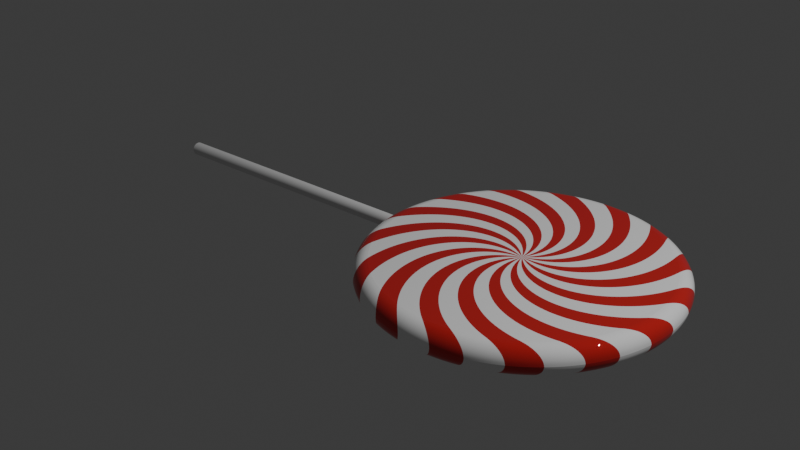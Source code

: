 # Source: Lollipop.blend  (saved by Blender 4.3.34; exported with 4.5.12 LTS)
import bpy
from mathutils import Matrix  # noqa: F401  (used for matrix-valued properties, if any)

bpy.ops.wm.read_factory_settings(use_empty=True)
scene = bpy.context.scene
scene.name = 'Scene'

# ---- collections
col_collection = bpy.data.collections.new('Collection'); scene.collection.children.link(col_collection)

# ---- materials (node trees are filled in below, after node groups)
mat_lollipop = bpy.data.materials.new('Lollipop')

# ---- material node trees
mat_lollipop.use_nodes = True; mat_lollipop.node_tree.nodes.clear()
_N = mat_lollipop.node_tree.nodes; _L = mat_lollipop.node_tree.links
n0 = _N.new('ShaderNodeBsdfPrincipled'); n0.name = 'Principled BSDF'; n0.location = (415, 308)
n0.inputs[2].default_value = 0.0
n1 = _N.new('ShaderNodeOutputMaterial'); n1.name = 'Material Output'; n1.location = (705, 308)
n2 = _N.new('ShaderNodeTexGradient'); n2.name = 'Gradient Texture'; n2.location = (-527, 289)
n2.gradient_type = 'RADIAL'
n3 = _N.new('ShaderNodeValToRGB'); n3.name = 'Color Ramp'; n3.location = (74, 293)
n3.color_ramp.interpolation = 'CONSTANT'
while len(n3.color_ramp.elements) > 1: n3.color_ramp.elements.remove(n3.color_ramp.elements[-1])
n3.color_ramp.elements[0].position = 0.0; n3.color_ramp.elements[0].color = (0.604, 0.02197, 0.02424, 1.0)
_e = n3.color_ramp.elements.new(0.48); _e.color = (1.0, 1.0, 1.0, 1.0)
n4 = _N.new('ShaderNodeMapping'); n4.name = 'Mapping'; n4.location = (-750, 259)
n5 = _N.new('ShaderNodeTexCoord'); n5.name = 'Texture Coordinate'; n5.location = (-1049, 238)
n6 = _N.new('ShaderNodeMath'); n6.name = 'Math'; n6.location = (-151, 219)
n6.operation = 'FRACT'
n7 = _N.new('ShaderNodeMath'); n7.name = 'Math.001'; n7.location = (-330, 255)
n7.operation = 'MULTIPLY'
n7.inputs[1].default_value = 15.0
n8 = _N.new('ShaderNodeTexGradient'); n8.name = 'Gradient Texture.001'; n8.location = (-554, -99)
n8.gradient_type = 'SPHERICAL'
n9 = _N.new('ShaderNodeMapping'); n9.name = 'Mapping.001'; n9.location = (-777, -129)
n10 = _N.new('ShaderNodeCombineXYZ'); n10.name = 'Combine XYZ'; n10.location = (-133, -97)
n11 = _N.new('ShaderNodeMath'); n11.name = 'Math.002'; n11.location = (-339, -97)
n11.operation = 'MULTIPLY'
n11.inputs[1].default_value = 1.4
_L.new(n0.outputs[0], n1.inputs[0])
_L.new(n6.outputs[0], n3.inputs[0])
_L.new(n3.outputs[0], n0.inputs[0])
_L.new(n4.outputs[0], n2.inputs[0])
_L.new(n5.outputs[3], n4.inputs[0])
_L.new(n7.outputs[0], n6.inputs[0])
_L.new(n2.outputs[0], n7.inputs[0])
_L.new(n9.outputs[0], n8.inputs[0])
_L.new(n5.outputs[3], n9.inputs[0])
_L.new(n10.outputs[0], n4.inputs[2])
_L.new(n11.outputs[0], n10.inputs[2])
_L.new(n8.outputs[0], n11.inputs[0])
n1.is_active_output = True

# ---- world
world_world = bpy.data.worlds.new('World'); scene.world = world_world
world_world.use_nodes = True; world_world.node_tree.nodes.clear()
_N = world_world.node_tree.nodes; _L = world_world.node_tree.links
n0 = _N.new('ShaderNodeOutputWorld'); n0.name = 'World Output'; n0.location = (300, 300)
n1 = _N.new('ShaderNodeBackground'); n1.name = 'Background'; n1.location = (10, 300)
n1.inputs[0].default_value = (0.05088, 0.05088, 0.05088, 1.0)
_L.new(n1.outputs[0], n0.inputs[0])
n0.is_active_output = True
world_world.color = (0.05088, 0.05088, 0.05088)
world_world.sun_shadow_jitter_overblur = 0.0

# ---- lights
light_light = bpy.data.lights.new('Light', 'POINT')
light_light.energy = 1000.0
light_light.shadow_soft_size = 0.1

# ---- meshes
me_cylinder = bpy.data.meshes.new('Cylinder')
me_cylinder.from_pydata([(0.0, 1.0, -0.09353), (0.0, 1.0, 0.09353), (0.1951, 0.9808, -0.09353), (0.1951, 0.9808, 0.09353), (0.3827, 0.9239, -0.09353), (0.3827, 0.9239, 0.09353), (0.5556, 0.8315, -0.09353), (0.5556, 0.8315, 0.09353), (0.7071, 0.7071, -0.09353), (0.7071, 0.7071, 0.09353), (0.8315, 0.5556, -0.09353), (0.8315, 0.5556, 0.09353), (0.9239, 0.3827, -0.09353), (0.9239, 0.3827, 0.09353), (0.9808, 0.1951, -0.09353), (0.9808, 0.1951, 0.09353), (1.0, 0.0, -0.09353), (1.0, 0.0, 0.09353), (0.9808, -0.1951, -0.09353), (0.9808, -0.1951, 0.09353), (0.9239, -0.3827, -0.09353), (0.9239, -0.3827, 0.09353), (0.8315, -0.5556, -0.09353), (0.8315, -0.5556, 0.09353), (0.7071, -0.7071, -0.09353), (0.7071, -0.7071, 0.09353), (0.5556, -0.8315, -0.09353), (0.5556, -0.8315, 0.09353), (0.3827, -0.9239, -0.09353), (0.3827, -0.9239, 0.09353), (0.1951, -0.9808, -0.09353), (0.1951, -0.9808, 0.09353), (0.0, -1.0, -0.09353), (0.0, -1.0, 0.09353), (-0.1951, -0.9808, -0.09353), (-0.1951, -0.9808, 0.09353), (-0.3827, -0.9239, -0.09353), (-0.3827, -0.9239, 0.09353), (-0.5556, -0.8315, -0.09353), (-0.5556, -0.8315, 0.09353), (-0.7071, -0.7071, -0.09353), (-0.7071, -0.7071, 0.09353), (-0.8315, -0.5556, -0.09353), (-0.8315, -0.5556, 0.09353), (-0.9239, -0.3827, -0.09353), (-0.9239, -0.3827, 0.09353), (-0.9808, -0.1951, -0.09353), (-0.9808, -0.1951, 0.09353), (-1.0, 0.0, -0.09353), (-1.0, 0.0, 0.09353), (-0.9808, 0.1951, -0.09353), (-0.9808, 0.1951, 0.09353), (-0.9239, 0.3827, -0.09353), (-0.9239, 0.3827, 0.09353), (-0.8315, 0.5556, -0.09353), (-0.8315, 0.5556, 0.09353), (-0.7071, 0.7071, -0.09353), (-0.7071, 0.7071, 0.09353), (-0.5556, 0.8315, -0.09353), (-0.5556, 0.8315, 0.09353), (-0.3827, 0.9239, -0.09353), (-0.3827, 0.9239, 0.09353), (-0.1951, 0.9808, -0.09353), (-0.1951, 0.9808, 0.09353)], [], [(0, 1, 3, 2), (2, 3, 5, 4), (4, 5, 7, 6), (6, 7, 9, 8), (8, 9, 11, 10), (10, 11, 13, 12), (12, 13, 15, 14), (14, 15, 17, 16), (16, 17, 19, 18), (18, 19, 21, 20), (20, 21, 23, 22), (22, 23, 25, 24), (24, 25, 27, 26), (26, 27, 29, 28), (28, 29, 31, 30), (30, 31, 33, 32), (32, 33, 35, 34), (34, 35, 37, 36), (36, 37, 39, 38), (38, 39, 41, 40), (40, 41, 43, 42), (42, 43, 45, 44), (44, 45, 47, 46), (46, 47, 49, 48), (48, 49, 51, 50), (50, 51, 53, 52), (52, 53, 55, 54), (54, 55, 57, 56), (56, 57, 59, 58), (58, 59, 61, 60), (3, 1, 63, 61, 59, 57, 55, 53, 51, 49, 47, 45, 43, 41, 39, 37, 35, 33, 31, 29, 27, 25, 23, 21, 19, 17, 15, 13, 11, 9, 7, 5), (60, 61, 63, 62), (62, 63, 1, 0), (0, 2, 4, 6, 8, 10, 12, 14, 16, 18, 20, 22, 24, 26, 28, 30, 32, 34, 36, 38, 40, 42, 44, 46, 48, 50, 52, 54, 56, 58, 60, 62)])
_k = {(0, 2): 1.0, (1, 3): 1.0, (2, 4): 1.0, (3, 5): 1.0, (4, 6): 1.0, (5, 7): 1.0, (6, 8): 1.0, (7, 9): 1.0, (8, 10): 1.0, (9, 11): 1.0, (10, 12): 1.0, (11, 13): 1.0, (12, 14): 1.0, (13, 15): 1.0, (14, 16): 1.0, (15, 17): 1.0, (16, 18): 1.0, (17, 19): 1.0, (18, 20): 1.0, (19, 21): 1.0, (20, 22): 1.0, (21, 23): 1.0, (22, 24): 1.0, (23, 25): 1.0, (24, 26): 1.0, (25, 27): 1.0, (26, 28): 1.0, (27, 29): 1.0, (28, 30): 1.0, (29, 31): 1.0, (30, 32): 1.0, (31, 33): 1.0, (32, 34): 1.0, (33, 35): 1.0, (34, 36): 1.0, (35, 37): 1.0, (36, 38): 1.0, (37, 39): 1.0, (38, 40): 1.0, (39, 41): 1.0, (40, 42): 1.0, (41, 43): 1.0, (42, 44): 1.0, (43, 45): 1.0, (44, 46): 1.0, (45, 47): 1.0, (46, 48): 1.0, (47, 49): 1.0, (48, 50): 1.0, (49, 51): 1.0, (50, 52): 1.0, (51, 53): 1.0, (52, 54): 1.0, (53, 55): 1.0, (54, 56): 1.0, (55, 57): 1.0, (56, 58): 1.0, (57, 59): 1.0, (58, 60): 1.0, (59, 61): 1.0, (60, 62): 1.0, (61, 63): 1.0, (0, 62): 1.0, (1, 63): 1.0}
me_cylinder.attributes.new('crease_edge', 'FLOAT', 'EDGE').data.foreach_set('value', [_k.get((min(e.vertices), max(e.vertices)), 0.0) for e in me_cylinder.edges])
_uv = me_cylinder.uv_layers.new(name='UVMap')
_uv.uv.foreach_set('vector', [1.0, 0.5, 1.0, 1.0, 0.9688, 1.0, 0.9688, 0.5, 0.9688, 0.5, 0.9688, 1.0, 0.9375, 1.0, 0.9375, 0.5, 0.9375, 0.5, 0.9375, 1.0, 0.9062, 1.0, 0.9062, 0.5, 0.9062, 0.5, 0.9062, 1.0, 0.875, 1.0, 0.875, 0.5, 0.875, 0.5, 0.875, 1.0, 0.8438, 1.0, 0.8438, 0.5, 0.8438, 0.5, 0.8438, 1.0, 0.8125, 1.0, 0.8125, 0.5, 0.8125, 0.5, 0.8125, 1.0, 0.7812, 1.0, 0.7812, 0.5, 0.7812, 0.5, 0.7812, 1.0, 0.75, 1.0, 0.75, 0.5, 0.75, 0.5, 0.75, 1.0, 0.7188, 1.0, 0.7188, 0.5, 0.7188, 0.5, 0.7188, 1.0, 0.6875, 1.0, 0.6875, 0.5, 0.6875, 0.5, 0.6875, 1.0, 0.6562, 1.0, 0.6562, 0.5, 0.6562, 0.5, 0.6562, 1.0, 0.625, 1.0, 0.625, 0.5, 0.625, 0.5, 0.625, 1.0, 0.5938, 1.0, 0.5938, 0.5, 0.5938, 0.5, 0.5938, 1.0, 0.5625, 1.0, 0.5625, 0.5, 0.5625, 0.5, 0.5625, 1.0, 0.5312, 1.0, 0.5312, 0.5, 0.5312, 0.5, 0.5312, 1.0, 0.5, 1.0, 0.5, 0.5, 0.5, 0.5, 0.5, 1.0, 0.4688, 1.0, 0.4688, 0.5, 0.4688, 0.5, 0.4688, 1.0, 0.4375, 1.0, 0.4375, 0.5, 0.4375, 0.5, 0.4375, 1.0, 0.4062, 1.0, 0.4062, 0.5, 0.4062, 0.5, 0.4062, 1.0, 0.375, 1.0, 0.375, 0.5, 0.375, 0.5, 0.375, 1.0, 0.3438, 1.0, 0.3438, 0.5, 0.3438, 0.5, 0.3438, 1.0, 0.3125, 1.0, 0.3125, 0.5, 0.3125, 0.5, 0.3125, 1.0, 0.2812, 1.0, 0.2812, 0.5, 0.2812, 0.5, 0.2812, 1.0, 0.25, 1.0, 0.25, 0.5, 0.25, 0.5, 0.25, 1.0, 0.2188, 1.0, 0.2188, 0.5, 0.2188, 0.5, 0.2188, 1.0, 0.1875, 1.0, 0.1875, 0.5, 0.1875, 0.5, 0.1875, 1.0, 0.1562, 1.0, 0.1562, 0.5, 0.1562, 0.5, 0.1562, 1.0, 0.125, 1.0, 0.125, 0.5, 0.125, 0.5, 0.125, 1.0, 0.09375, 1.0, 0.09375, 0.5, 0.09375, 0.5, 0.09375, 1.0, 0.0625, 1.0, 0.0625, 0.5, 0.2968, 0.4854, 0.25, 0.49, 0.2032, 0.4854, 0.1582, 0.4717, 0.1167, 0.4496, 0.08029, 0.4197, 0.05045, 0.3833, 0.02827, 0.3418, 0.01461, 0.2968, 0.01, 0.25, 0.01461, 0.2032, 0.02827, 0.1582, 0.05045, 0.1167, 0.08029, 0.08029, 0.1167, 0.05045, 0.1582, 0.02827, 0.2032, 0.01461, 0.25, 0.01, 0.2968, 0.01461, 0.3418, 0.02827, 0.3833, 0.05045, 0.4197, 0.08029, 0.4496, 0.1167, 0.4717, 0.1582, 0.4854, 0.2032, 0.49, 0.25, 0.4854, 0.2968, 0.4717, 0.3418, 0.4496, 0.3833, 0.4197, 0.4197, 0.3833, 0.4496, 0.3418, 0.4717, 0.0625, 0.5, 0.0625, 1.0, 0.03125, 1.0, 0.03125, 0.5, 0.03125, 0.5, 0.03125, 1.0, 0.0, 1.0, 0.0, 0.5, 0.75, 0.49, 0.7968, 0.4854, 0.8418, 0.4717, 0.8833, 0.4496, 0.9197, 0.4197, 0.9496, 0.3833, 0.9717, 0.3418, 0.9854, 0.2968, 0.99, 0.25, 0.9854, 0.2032, 0.9717, 0.1582, 0.9496, 0.1167, 0.9197, 0.08029, 0.8833, 0.05045, 0.8418, 0.02827, 0.7968, 0.01461, 0.75, 0.01, 0.7032, 0.01461, 0.6582, 0.02827, 0.6167, 0.05045, 0.5803, 0.08029, 0.5504, 0.1167, 0.5283, 0.1582, 0.5146, 0.2032, 0.51, 0.25, 0.5146, 0.2968, 0.5283, 0.3418, 0.5504, 0.3833, 0.5803, 0.4197, 0.6167, 0.4496, 0.6582, 0.4717, 0.7032, 0.4854])
me_cylinder.materials.append(mat_lollipop)
me_cylinder.update()
me_cylinder_001 = bpy.data.meshes.new('Cylinder.001')
me_cylinder_001.from_pydata([(-2.854, 0.04516, -7.391e-08), (-0.8964, 0.04516, 7.391e-08), (-2.854, 0.0443, -0.008811), (-0.8964, 0.0443, -0.008811), (-2.854, 0.04173, -0.01728), (-0.8964, 0.04173, -0.01728), (-2.854, 0.03755, -0.02509), (-0.8964, 0.03755, -0.02509), (-2.854, 0.03194, -0.03194), (-0.8964, 0.03194, -0.03194), (-2.854, 0.02509, -0.03755), (-0.8964, 0.02509, -0.03755), (-2.854, 0.01728, -0.04173), (-0.8964, 0.01728, -0.04173), (-2.854, 0.008811, -0.0443), (-0.8964, 0.008811, -0.0443), (-2.854, 0.0, -0.04516), (-0.8964, 0.0, -0.04516), (-2.854, -0.008811, -0.0443), (-0.8964, -0.008811, -0.0443), (-2.854, -0.01728, -0.04173), (-0.8964, -0.01728, -0.04173), (-2.854, -0.02509, -0.03755), (-0.8964, -0.02509, -0.03755), (-2.854, -0.03194, -0.03194), (-0.8964, -0.03194, -0.03194), (-2.854, -0.03755, -0.02509), (-0.8964, -0.03755, -0.02509), (-2.854, -0.04173, -0.01728), (-0.8964, -0.04173, -0.01728), (-2.854, -0.0443, -0.008811), (-0.8964, -0.0443, -0.008811), (-2.854, -0.04516, -7.391e-08), (-0.8964, -0.04516, 7.391e-08), (-2.854, -0.0443, 0.008811), (-0.8964, -0.0443, 0.008811), (-2.854, -0.04173, 0.01728), (-0.8964, -0.04173, 0.01728), (-2.854, -0.03755, 0.02509), (-0.8964, -0.03755, 0.02509), (-2.854, -0.03194, 0.03194), (-0.8964, -0.03194, 0.03194), (-2.854, -0.02509, 0.03755), (-0.8964, -0.02509, 0.03755), (-2.854, -0.01728, 0.04173), (-0.8964, -0.01728, 0.04173), (-2.854, -0.008811, 0.0443), (-0.8964, -0.008811, 0.0443), (-2.854, 0.0, 0.04516), (-0.8964, 0.0, 0.04516), (-2.854, 0.008811, 0.0443), (-0.8964, 0.008811, 0.0443), (-2.854, 0.01728, 0.04173), (-0.8964, 0.01728, 0.04173), (-2.854, 0.02509, 0.03755), (-0.8964, 0.02509, 0.03755), (-2.854, 0.03194, 0.03194), (-0.8964, 0.03194, 0.03194), (-2.854, 0.03755, 0.02509), (-0.8964, 0.03755, 0.02509), (-2.854, 0.04173, 0.01728), (-0.8964, 0.04173, 0.01728), (-2.854, 0.0443, 0.008811), (-0.8964, 0.0443, 0.008811)], [], [(0, 1, 3, 2), (2, 3, 5, 4), (4, 5, 7, 6), (6, 7, 9, 8), (8, 9, 11, 10), (10, 11, 13, 12), (12, 13, 15, 14), (14, 15, 17, 16), (16, 17, 19, 18), (18, 19, 21, 20), (20, 21, 23, 22), (22, 23, 25, 24), (24, 25, 27, 26), (26, 27, 29, 28), (28, 29, 31, 30), (30, 31, 33, 32), (32, 33, 35, 34), (34, 35, 37, 36), (36, 37, 39, 38), (38, 39, 41, 40), (40, 41, 43, 42), (42, 43, 45, 44), (44, 45, 47, 46), (46, 47, 49, 48), (48, 49, 51, 50), (50, 51, 53, 52), (52, 53, 55, 54), (54, 55, 57, 56), (56, 57, 59, 58), (58, 59, 61, 60), (3, 1, 63, 61, 59, 57, 55, 53, 51, 49, 47, 45, 43, 41, 39, 37, 35, 33, 31, 29, 27, 25, 23, 21, 19, 17, 15, 13, 11, 9, 7, 5), (60, 61, 63, 62), (62, 63, 1, 0), (0, 2, 4, 6, 8, 10, 12, 14, 16, 18, 20, 22, 24, 26, 28, 30, 32, 34, 36, 38, 40, 42, 44, 46, 48, 50, 52, 54, 56, 58, 60, 62)])
_k = {(0, 2): 1.0, (1, 3): 1.0, (2, 4): 1.0, (3, 5): 1.0, (4, 6): 1.0, (5, 7): 1.0, (6, 8): 1.0, (7, 9): 1.0, (8, 10): 1.0, (9, 11): 1.0, (10, 12): 1.0, (11, 13): 1.0, (12, 14): 1.0, (13, 15): 1.0, (14, 16): 1.0, (15, 17): 1.0, (16, 18): 1.0, (17, 19): 1.0, (18, 20): 1.0, (19, 21): 1.0, (20, 22): 1.0, (21, 23): 1.0, (22, 24): 1.0, (23, 25): 1.0, (24, 26): 1.0, (25, 27): 1.0, (26, 28): 1.0, (27, 29): 1.0, (28, 30): 1.0, (29, 31): 1.0, (30, 32): 1.0, (31, 33): 1.0, (32, 34): 1.0, (33, 35): 1.0, (34, 36): 1.0, (35, 37): 1.0, (36, 38): 1.0, (37, 39): 1.0, (38, 40): 1.0, (39, 41): 1.0, (40, 42): 1.0, (41, 43): 1.0, (42, 44): 1.0, (43, 45): 1.0, (44, 46): 1.0, (45, 47): 1.0, (46, 48): 1.0, (47, 49): 1.0, (48, 50): 1.0, (49, 51): 1.0, (50, 52): 1.0, (51, 53): 1.0, (52, 54): 1.0, (53, 55): 1.0, (54, 56): 1.0, (55, 57): 1.0, (56, 58): 1.0, (57, 59): 1.0, (58, 60): 1.0, (59, 61): 1.0, (60, 62): 1.0, (61, 63): 1.0, (0, 62): 1.0, (1, 63): 1.0}
me_cylinder_001.attributes.new('crease_edge', 'FLOAT', 'EDGE').data.foreach_set('value', [_k.get((min(e.vertices), max(e.vertices)), 0.0) for e in me_cylinder_001.edges])
_uv = me_cylinder_001.uv_layers.new(name='UVMap')
_uv.uv.foreach_set('vector', [1.0, 0.5, 1.0, 1.0, 0.9688, 1.0, 0.9688, 0.5, 0.9688, 0.5, 0.9688, 1.0, 0.9375, 1.0, 0.9375, 0.5, 0.9375, 0.5, 0.9375, 1.0, 0.9062, 1.0, 0.9062, 0.5, 0.9062, 0.5, 0.9062, 1.0, 0.875, 1.0, 0.875, 0.5, 0.875, 0.5, 0.875, 1.0, 0.8438, 1.0, 0.8438, 0.5, 0.8438, 0.5, 0.8438, 1.0, 0.8125, 1.0, 0.8125, 0.5, 0.8125, 0.5, 0.8125, 1.0, 0.7812, 1.0, 0.7812, 0.5, 0.7812, 0.5, 0.7812, 1.0, 0.75, 1.0, 0.75, 0.5, 0.75, 0.5, 0.75, 1.0, 0.7188, 1.0, 0.7188, 0.5, 0.7188, 0.5, 0.7188, 1.0, 0.6875, 1.0, 0.6875, 0.5, 0.6875, 0.5, 0.6875, 1.0, 0.6562, 1.0, 0.6562, 0.5, 0.6562, 0.5, 0.6562, 1.0, 0.625, 1.0, 0.625, 0.5, 0.625, 0.5, 0.625, 1.0, 0.5938, 1.0, 0.5938, 0.5, 0.5938, 0.5, 0.5938, 1.0, 0.5625, 1.0, 0.5625, 0.5, 0.5625, 0.5, 0.5625, 1.0, 0.5312, 1.0, 0.5312, 0.5, 0.5312, 0.5, 0.5312, 1.0, 0.5, 1.0, 0.5, 0.5, 0.5, 0.5, 0.5, 1.0, 0.4688, 1.0, 0.4688, 0.5, 0.4688, 0.5, 0.4688, 1.0, 0.4375, 1.0, 0.4375, 0.5, 0.4375, 0.5, 0.4375, 1.0, 0.4062, 1.0, 0.4062, 0.5, 0.4062, 0.5, 0.4062, 1.0, 0.375, 1.0, 0.375, 0.5, 0.375, 0.5, 0.375, 1.0, 0.3438, 1.0, 0.3438, 0.5, 0.3438, 0.5, 0.3438, 1.0, 0.3125, 1.0, 0.3125, 0.5, 0.3125, 0.5, 0.3125, 1.0, 0.2812, 1.0, 0.2812, 0.5, 0.2812, 0.5, 0.2812, 1.0, 0.25, 1.0, 0.25, 0.5, 0.25, 0.5, 0.25, 1.0, 0.2188, 1.0, 0.2188, 0.5, 0.2188, 0.5, 0.2188, 1.0, 0.1875, 1.0, 0.1875, 0.5, 0.1875, 0.5, 0.1875, 1.0, 0.1562, 1.0, 0.1562, 0.5, 0.1562, 0.5, 0.1562, 1.0, 0.125, 1.0, 0.125, 0.5, 0.125, 0.5, 0.125, 1.0, 0.09375, 1.0, 0.09375, 0.5, 0.09375, 0.5, 0.09375, 1.0, 0.0625, 1.0, 0.0625, 0.5, 0.2968, 0.4854, 0.25, 0.49, 0.2032, 0.4854, 0.1582, 0.4717, 0.1167, 0.4496, 0.08029, 0.4197, 0.05045, 0.3833, 0.02827, 0.3418, 0.01461, 0.2968, 0.01, 0.25, 0.01461, 0.2032, 0.02827, 0.1582, 0.05045, 0.1167, 0.08029, 0.08029, 0.1167, 0.05045, 0.1582, 0.02827, 0.2032, 0.01461, 0.25, 0.01, 0.2968, 0.01461, 0.3418, 0.02827, 0.3833, 0.05045, 0.4197, 0.08029, 0.4496, 0.1167, 0.4717, 0.1582, 0.4854, 0.2032, 0.49, 0.25, 0.4854, 0.2968, 0.4717, 0.3418, 0.4496, 0.3833, 0.4197, 0.4197, 0.3833, 0.4496, 0.3418, 0.4717, 0.0625, 0.5, 0.0625, 1.0, 0.03125, 1.0, 0.03125, 0.5, 0.03125, 0.5, 0.03125, 1.0, 0.0, 1.0, 0.0, 0.5, 0.75, 0.49, 0.7968, 0.4854, 0.8418, 0.4717, 0.8833, 0.4496, 0.9197, 0.4197, 0.9496, 0.3833, 0.9717, 0.3418, 0.9854, 0.2968, 0.99, 0.25, 0.9854, 0.2032, 0.9717, 0.1582, 0.9496, 0.1167, 0.9197, 0.08029, 0.8833, 0.05045, 0.8418, 0.02827, 0.7968, 0.01461, 0.75, 0.01, 0.7032, 0.01461, 0.6582, 0.02827, 0.6167, 0.05045, 0.5803, 0.08029, 0.5504, 0.1167, 0.5283, 0.1582, 0.5146, 0.2032, 0.51, 0.25, 0.5146, 0.2968, 0.5283, 0.3418, 0.5504, 0.3833, 0.5803, 0.4197, 0.6167, 0.4496, 0.6582, 0.4717, 0.7032, 0.4854])
me_cylinder_001.update()

# ---- objects
ob_light = bpy.data.objects.new('Light', light_light)
ob_cylinder = bpy.data.objects.new('Cylinder', me_cylinder)
ob_cylinder_001 = bpy.data.objects.new('Cylinder.001', me_cylinder_001)

# ---- transforms, parenting, visibility, modifiers, constraints
ob_light.location = (4.076, 1.005, 5.904)
ob_light.rotation_euler = (0.6503, 0.05522, 1.866)
ob_light.lock_rotations_4d = False
ob_light.empty_display_type = 'ARROWS'
ob_light.color = (0.0, 0.0, 0.0, 0.0)
ob_light.lineart.crease_threshold = 0.0
ob_cylinder.location = (0.0, 0.0, 0.0)
_m = ob_cylinder.modifiers.new('Bevel', 'BEVEL')
_m.width = 0.35
_m.width_pct = 0.35
_m.segments = 7
_m = ob_cylinder.modifiers.new('Subdivision', 'SUBSURF')
_m.levels = 3
_m.render_levels = 4
ob_cylinder_001.location = (0.0, 0.0, 0.0)
_m = ob_cylinder_001.modifiers.new('Subdivision', 'SUBSURF')
_m.levels = 3
_m.render_levels = 4
_m = ob_cylinder_001.modifiers.new('Bevel', 'BEVEL')
_m.width = 0.01
_m.width_pct = 0.01
_m.segments = 4

# ---- collection membership
col_collection.objects.link(ob_light)
col_collection.objects.link(ob_cylinder)
col_collection.objects.link(ob_cylinder_001)

# ---- scene / render settings (as saved in the file)
scene.frame_start = 1; scene.frame_end = 250; scene.frame_set(1)
scene.render.engine = 'BLENDER_EEVEE_NEXT'
bpy.context.view_layer.update()

# ---- added for rendering (the .blend has no active camera): camera
cam_auto = bpy.data.cameras.new('AutoCamera')
cam_auto.lens = 50.0
cam_auto.sensor_width = 36.0
cam_auto.clip_end = 1000.0
ob_auto_camera = bpy.data.objects.new('AutoCamera', cam_auto)
scene.collection.objects.link(ob_auto_camera)
ob_auto_camera.location = (3.09419, -4.82563, 3.21708)
ob_auto_camera.rotation_euler = (1.09748, -7.21219e-08, 0.694738)
scene.camera = ob_auto_camera
bpy.context.view_layer.update()

